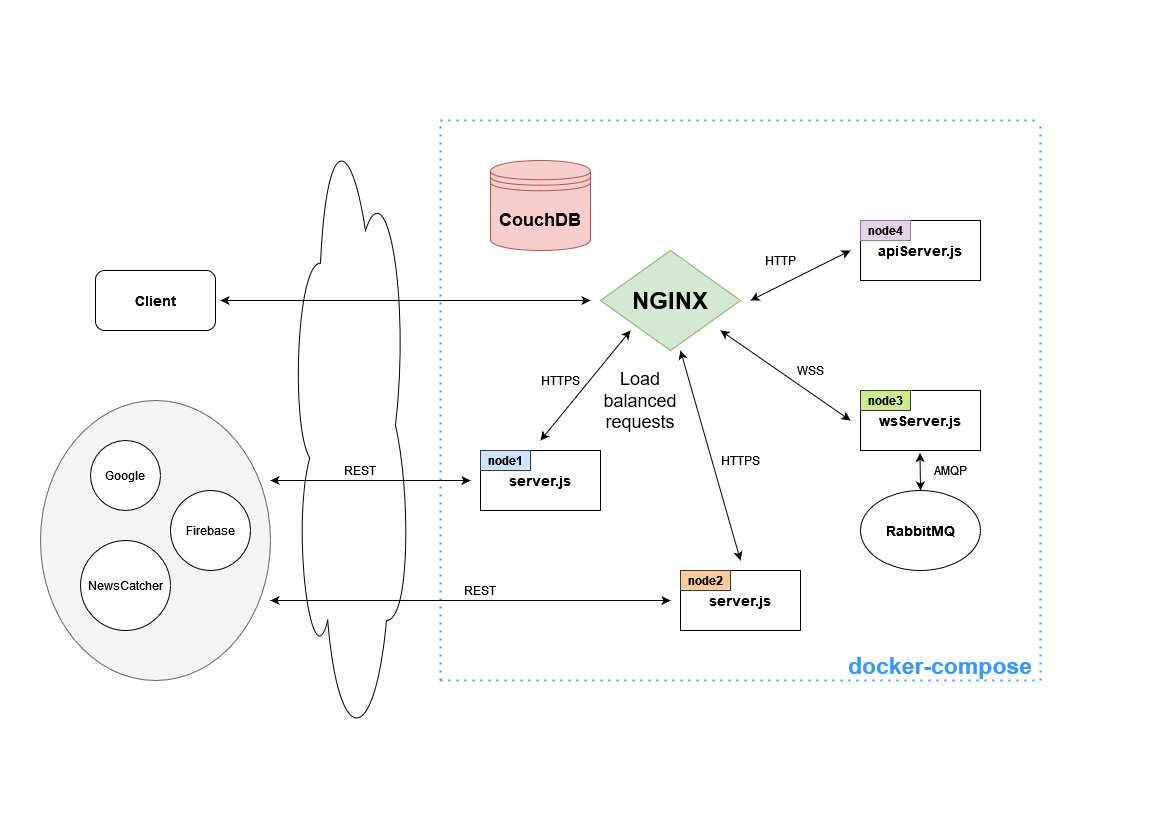

The diagram above was exported from draw.io. Its source (the exported page's mxGraphModel, read from the mxfile embedded in the PNG):
<mxGraphModel dx="1550" dy="824" grid="1" gridSize="10" guides="1" tooltips="1" connect="1" arrows="1" fold="1" page="1" pageScale="1" pageWidth="1169" pageHeight="827" math="0" shadow="0">
  <root>
    <mxCell id="0" />
    <mxCell id="1" parent="0" />
    <mxCell id="VByTE9qtBrr2hWefaQrC-20" value="" style="ellipse;whiteSpace=wrap;html=1;fillColor=#f5f5f5;strokeColor=#666666;fontColor=#333333;" parent="1" vertex="1">
      <mxGeometry x="40" y="400" width="230" height="280" as="geometry" />
    </mxCell>
    <mxCell id="VByTE9qtBrr2hWefaQrC-3" value="&lt;h2&gt;CouchDB&lt;/h2&gt;" style="shape=datastore;whiteSpace=wrap;html=1;fillColor=#f8cecc;strokeColor=#b85450;" parent="1" vertex="1">
      <mxGeometry x="490" y="160" width="100" height="90" as="geometry" />
    </mxCell>
    <mxCell id="VByTE9qtBrr2hWefaQrC-4" value="&lt;h1&gt;NGINX&lt;/h1&gt;" style="rhombus;whiteSpace=wrap;html=1;fillColor=#d5e8d4;strokeColor=#82b366;" parent="1" vertex="1">
      <mxGeometry x="600" y="250" width="140" height="100" as="geometry" />
    </mxCell>
    <mxCell id="VByTE9qtBrr2hWefaQrC-6" value="&lt;h3&gt;server.js&lt;/h3&gt;" style="rounded=0;whiteSpace=wrap;html=1;" parent="1" vertex="1">
      <mxGeometry x="480" y="450" width="120" height="60" as="geometry" />
    </mxCell>
    <mxCell id="VByTE9qtBrr2hWefaQrC-7" value="&lt;h4&gt;node1&lt;/h4&gt;" style="text;html=1;strokeColor=#36393d;fillColor=#cce5ff;align=center;verticalAlign=middle;whiteSpace=wrap;rounded=0;" parent="1" vertex="1">
      <mxGeometry x="480" y="450" width="50" height="20" as="geometry" />
    </mxCell>
    <mxCell id="VByTE9qtBrr2hWefaQrC-8" value="&lt;h3&gt;server.js&lt;/h3&gt;" style="rounded=0;whiteSpace=wrap;html=1;" parent="1" vertex="1">
      <mxGeometry x="680" y="570" width="120" height="60" as="geometry" />
    </mxCell>
    <mxCell id="VByTE9qtBrr2hWefaQrC-9" value="&lt;h4&gt;node2&lt;/h4&gt;" style="text;html=1;strokeColor=#36393d;fillColor=#ffcc99;align=center;verticalAlign=middle;whiteSpace=wrap;rounded=0;" parent="1" vertex="1">
      <mxGeometry x="680" y="570" width="50" height="20" as="geometry" />
    </mxCell>
    <mxCell id="VByTE9qtBrr2hWefaQrC-10" value="&lt;h3&gt;wsServer.js&lt;/h3&gt;" style="rounded=0;whiteSpace=wrap;html=1;" parent="1" vertex="1">
      <mxGeometry x="860" y="390" width="120" height="60" as="geometry" />
    </mxCell>
    <mxCell id="VByTE9qtBrr2hWefaQrC-11" value="&lt;h4&gt;node3&lt;/h4&gt;" style="text;html=1;strokeColor=#36393d;fillColor=#cdeb8b;align=center;verticalAlign=middle;whiteSpace=wrap;rounded=0;" parent="1" vertex="1">
      <mxGeometry x="860" y="390" width="50" height="20" as="geometry" />
    </mxCell>
    <mxCell id="VByTE9qtBrr2hWefaQrC-12" value="&lt;h3&gt;apiServer.js&lt;/h3&gt;" style="rounded=0;whiteSpace=wrap;html=1;" parent="1" vertex="1">
      <mxGeometry x="860" y="220" width="120" height="60" as="geometry" />
    </mxCell>
    <mxCell id="VByTE9qtBrr2hWefaQrC-13" value="&lt;h4&gt;node4&lt;/h4&gt;" style="text;html=1;strokeColor=#9673a6;fillColor=#e1d5e7;align=center;verticalAlign=middle;whiteSpace=wrap;rounded=0;" parent="1" vertex="1">
      <mxGeometry x="860" y="220" width="50" height="20" as="geometry" />
    </mxCell>
    <mxCell id="VByTE9qtBrr2hWefaQrC-14" value="&lt;h3&gt;RabbitMQ&lt;/h3&gt;" style="ellipse;whiteSpace=wrap;html=1;" parent="1" vertex="1">
      <mxGeometry x="860" y="490" width="120" height="80" as="geometry" />
    </mxCell>
    <mxCell id="VByTE9qtBrr2hWefaQrC-15" value="" style="ellipse;shape=cloud;whiteSpace=wrap;html=1;" parent="1" vertex="1">
      <mxGeometry x="290" y="100" width="120" height="650" as="geometry" />
    </mxCell>
    <mxCell id="VByTE9qtBrr2hWefaQrC-17" value="Google" style="ellipse;whiteSpace=wrap;html=1;aspect=fixed;" parent="1" vertex="1">
      <mxGeometry x="90" y="440" width="70" height="70" as="geometry" />
    </mxCell>
    <mxCell id="VByTE9qtBrr2hWefaQrC-19" value="NewsCatcher" style="ellipse;whiteSpace=wrap;html=1;aspect=fixed;" parent="1" vertex="1">
      <mxGeometry x="80" y="540" width="90" height="90" as="geometry" />
    </mxCell>
    <mxCell id="VByTE9qtBrr2hWefaQrC-18" value="Firebase" style="ellipse;whiteSpace=wrap;html=1;aspect=fixed;" parent="1" vertex="1">
      <mxGeometry x="170" y="490" width="80" height="80" as="geometry" />
    </mxCell>
    <mxCell id="VByTE9qtBrr2hWefaQrC-21" value="&lt;h3&gt;Client&lt;/h3&gt;" style="rounded=1;whiteSpace=wrap;html=1;" parent="1" vertex="1">
      <mxGeometry x="95" y="270" width="120" height="60" as="geometry" />
    </mxCell>
    <mxCell id="VByTE9qtBrr2hWefaQrC-24" value="" style="endArrow=none;dashed=1;html=1;dashPattern=1 3;strokeWidth=2;strokeColor=#3399FF;" parent="1" edge="1">
      <mxGeometry width="50" height="50" relative="1" as="geometry">
        <mxPoint x="440" y="680" as="sourcePoint" />
        <mxPoint x="440" y="120" as="targetPoint" />
        <Array as="points">
          <mxPoint x="440" y="360" />
        </Array>
      </mxGeometry>
    </mxCell>
    <mxCell id="VByTE9qtBrr2hWefaQrC-25" value="" style="endArrow=none;dashed=1;html=1;dashPattern=1 3;strokeWidth=2;strokeColor=#3399FF;" parent="1" edge="1">
      <mxGeometry width="50" height="50" relative="1" as="geometry">
        <mxPoint x="440" y="120" as="sourcePoint" />
        <mxPoint x="1040" y="120" as="targetPoint" />
      </mxGeometry>
    </mxCell>
    <mxCell id="VByTE9qtBrr2hWefaQrC-26" value="" style="endArrow=none;dashed=1;html=1;dashPattern=1 3;strokeWidth=2;strokeColor=#3399FF;" parent="1" edge="1">
      <mxGeometry width="50" height="50" relative="1" as="geometry">
        <mxPoint x="1040" y="680" as="sourcePoint" />
        <mxPoint x="1040" y="120" as="targetPoint" />
      </mxGeometry>
    </mxCell>
    <mxCell id="VByTE9qtBrr2hWefaQrC-27" value="" style="endArrow=none;dashed=1;html=1;dashPattern=1 3;strokeWidth=2;strokeColor=#3399FF;" parent="1" edge="1">
      <mxGeometry width="50" height="50" relative="1" as="geometry">
        <mxPoint x="440" y="680" as="sourcePoint" />
        <mxPoint x="1040" y="680" as="targetPoint" />
      </mxGeometry>
    </mxCell>
    <mxCell id="VByTE9qtBrr2hWefaQrC-29" value="&lt;h2 style=&quot;font-size: 23px;&quot;&gt;docker-compose&lt;/h2&gt;" style="text;html=1;strokeColor=none;fillColor=none;align=center;verticalAlign=middle;whiteSpace=wrap;rounded=0;fontColor=#3399FF;fontSize=23;fontStyle=1" parent="1" vertex="1">
      <mxGeometry x="840" y="650" width="200" height="30" as="geometry" />
    </mxCell>
    <mxCell id="VByTE9qtBrr2hWefaQrC-30" value="" style="endArrow=classic;startArrow=classic;html=1;fontSize=23;fontColor=#000000;strokeColor=#000000;" parent="1" edge="1">
      <mxGeometry width="50" height="50" relative="1" as="geometry">
        <mxPoint x="220" y="300" as="sourcePoint" />
        <mxPoint x="590" y="300" as="targetPoint" />
      </mxGeometry>
    </mxCell>
    <mxCell id="VByTE9qtBrr2hWefaQrC-31" value="" style="endArrow=classic;startArrow=classic;html=1;fontSize=23;fontColor=#000000;strokeColor=#000000;" parent="1" edge="1">
      <mxGeometry width="50" height="50" relative="1" as="geometry">
        <mxPoint x="270" y="480" as="sourcePoint" />
        <mxPoint x="470" y="480" as="targetPoint" />
      </mxGeometry>
    </mxCell>
    <mxCell id="VByTE9qtBrr2hWefaQrC-32" value="" style="endArrow=classic;startArrow=classic;html=1;fontSize=23;fontColor=#000000;strokeColor=#000000;" parent="1" edge="1">
      <mxGeometry width="50" height="50" relative="1" as="geometry">
        <mxPoint x="270" y="600" as="sourcePoint" />
        <mxPoint x="670" y="600" as="targetPoint" />
      </mxGeometry>
    </mxCell>
    <mxCell id="VByTE9qtBrr2hWefaQrC-33" value="" style="endArrow=classic;startArrow=classic;html=1;fontSize=23;fontColor=#000000;strokeColor=#000000;" parent="1" edge="1">
      <mxGeometry width="50" height="50" relative="1" as="geometry">
        <mxPoint x="540" y="440" as="sourcePoint" />
        <mxPoint x="630" y="330" as="targetPoint" />
      </mxGeometry>
    </mxCell>
    <mxCell id="VByTE9qtBrr2hWefaQrC-34" value="" style="endArrow=classic;startArrow=classic;html=1;fontSize=23;fontColor=#000000;strokeColor=#000000;" parent="1" edge="1">
      <mxGeometry width="50" height="50" relative="1" as="geometry">
        <mxPoint x="740" y="560" as="sourcePoint" />
        <mxPoint x="680" y="350" as="targetPoint" />
      </mxGeometry>
    </mxCell>
    <mxCell id="VByTE9qtBrr2hWefaQrC-35" value="" style="endArrow=classic;startArrow=classic;html=1;fontSize=23;fontColor=#000000;strokeColor=#000000;" parent="1" edge="1">
      <mxGeometry width="50" height="50" relative="1" as="geometry">
        <mxPoint x="750" y="300" as="sourcePoint" />
        <mxPoint x="850" y="250" as="targetPoint" />
      </mxGeometry>
    </mxCell>
    <mxCell id="VByTE9qtBrr2hWefaQrC-36" value="" style="endArrow=classic;startArrow=classic;html=1;fontSize=23;fontColor=#000000;strokeColor=#000000;" parent="1" edge="1">
      <mxGeometry width="50" height="50" relative="1" as="geometry">
        <mxPoint x="850" y="420" as="sourcePoint" />
        <mxPoint x="720" y="330" as="targetPoint" />
      </mxGeometry>
    </mxCell>
    <mxCell id="VByTE9qtBrr2hWefaQrC-37" value="" style="endArrow=classic;startArrow=classic;html=1;fontSize=23;fontColor=#000000;strokeColor=#000000;" parent="1" edge="1">
      <mxGeometry width="50" height="50" relative="1" as="geometry">
        <mxPoint x="920" y="490" as="sourcePoint" />
        <mxPoint x="919.5" y="452.5" as="targetPoint" />
      </mxGeometry>
    </mxCell>
    <mxCell id="VByTE9qtBrr2hWefaQrC-38" value="Load balanced requests" style="text;html=1;strokeColor=none;fillColor=none;align=center;verticalAlign=middle;whiteSpace=wrap;rounded=0;fontSize=18;fontColor=#000000;" parent="1" vertex="1">
      <mxGeometry x="610" y="390" width="60" height="20" as="geometry" />
    </mxCell>
    <mxCell id="hsVqsWzDG5qToZoNswTp-1" value="HTTPS" style="text;html=1;strokeColor=none;fillColor=none;align=center;verticalAlign=middle;whiteSpace=wrap;rounded=0;" vertex="1" parent="1">
      <mxGeometry x="540" y="370" width="40" height="20" as="geometry" />
    </mxCell>
    <mxCell id="hsVqsWzDG5qToZoNswTp-2" value="HTTPS" style="text;html=1;strokeColor=none;fillColor=none;align=center;verticalAlign=middle;whiteSpace=wrap;rounded=0;" vertex="1" parent="1">
      <mxGeometry x="720" y="450" width="40" height="20" as="geometry" />
    </mxCell>
    <mxCell id="hsVqsWzDG5qToZoNswTp-3" value="WSS" style="text;html=1;strokeColor=none;fillColor=none;align=center;verticalAlign=middle;whiteSpace=wrap;rounded=0;" vertex="1" parent="1">
      <mxGeometry x="790" y="360" width="40" height="20" as="geometry" />
    </mxCell>
    <mxCell id="hsVqsWzDG5qToZoNswTp-4" value="HTTP" style="text;html=1;strokeColor=none;fillColor=none;align=center;verticalAlign=middle;whiteSpace=wrap;rounded=0;" vertex="1" parent="1">
      <mxGeometry x="760" y="250" width="40" height="20" as="geometry" />
    </mxCell>
    <mxCell id="hsVqsWzDG5qToZoNswTp-5" value="REST" style="text;html=1;strokeColor=none;fillColor=none;align=center;verticalAlign=middle;whiteSpace=wrap;rounded=0;" vertex="1" parent="1">
      <mxGeometry x="340" y="460" width="40" height="20" as="geometry" />
    </mxCell>
    <mxCell id="hsVqsWzDG5qToZoNswTp-6" value="REST" style="text;html=1;strokeColor=none;fillColor=none;align=center;verticalAlign=middle;whiteSpace=wrap;rounded=0;" vertex="1" parent="1">
      <mxGeometry x="460" y="580" width="40" height="20" as="geometry" />
    </mxCell>
    <mxCell id="hsVqsWzDG5qToZoNswTp-7" value="AMQP" style="text;html=1;strokeColor=none;fillColor=none;align=center;verticalAlign=middle;whiteSpace=wrap;rounded=0;" vertex="1" parent="1">
      <mxGeometry x="930" y="460" width="40" height="20" as="geometry" />
    </mxCell>
  </root>
</mxGraphModel>